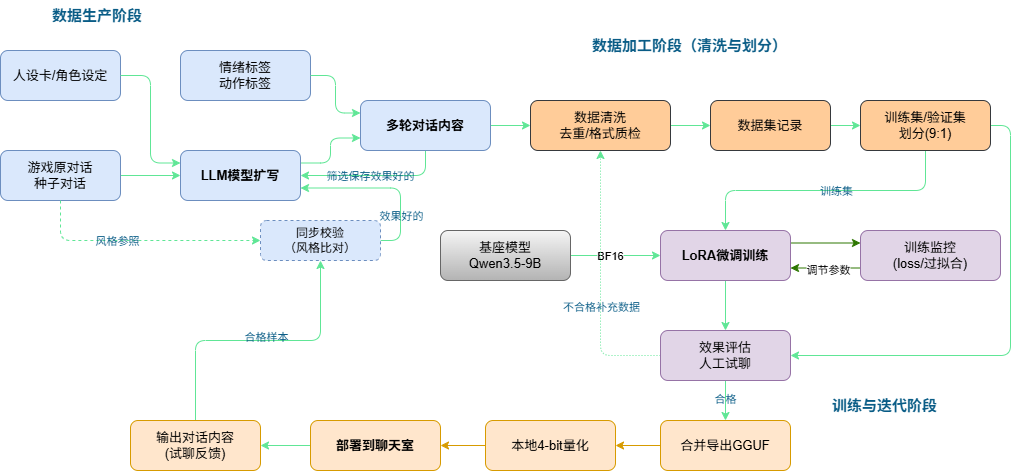

The diagram above was exported from draw.io. Its source (the exported page's mxGraphModel, read from the mxfile embedded in the PNG):
<mxGraphModel dx="2020" dy="733" grid="1" gridSize="10" guides="1" tooltips="1" connect="1" arrows="1" fold="1" page="1" pageScale="1" pageWidth="827" pageHeight="1169" math="0" shadow="0">
  <root>
    <mxCell id="0" />
    <mxCell id="1" parent="0" />
    <mxCell id="0kKdXWWRMCJP266Ebh7Z-89" parent="1" style="text;html=1;whiteSpace=wrap;strokeColor=none;fillColor=none;align=left;verticalAlign=middle;fontSize=15;fontStyle=1;fontColor=#095C86;rounded=1;labelBackgroundColor=none;" value="数据生产阶段" vertex="1">
      <mxGeometry height="30" width="130" x="-40" y="140" as="geometry" />
    </mxCell>
    <mxCell id="0kKdXWWRMCJP266Ebh7Z-90" parent="1" style="text;html=1;whiteSpace=wrap;strokeColor=none;fillColor=none;align=left;verticalAlign=middle;fontSize=15;fontStyle=1;fontColor=light-dark(#095C86,#BADB97);rounded=1;labelBackgroundColor=none;" value="数据加工阶段（清洗与划分）" vertex="1">
      <mxGeometry height="30" width="240" x="500" y="170" as="geometry" />
    </mxCell>
    <mxCell id="0kKdXWWRMCJP266Ebh7Z-91" parent="1" style="text;html=1;whiteSpace=wrap;strokeColor=none;fillColor=none;align=left;verticalAlign=middle;fontSize=15;fontStyle=1;fontColor=#095C86;rounded=1;labelBackgroundColor=none;" value="训练与迭代阶段" vertex="1">
      <mxGeometry height="30" width="150" x="740" y="530" as="geometry" />
    </mxCell>
    <mxCell id="0kKdXWWRMCJP266Ebh7Z-92" parent="1" style="rounded=1;whiteSpace=wrap;html=1;fontSize=13;fillColor=#dae8fc;strokeColor=#6c8ebf;labelBackgroundColor=none;" value="人设卡/角色设定" vertex="1">
      <mxGeometry height="50" width="120" x="-90" y="190" as="geometry" />
    </mxCell>
    <mxCell id="0kKdXWWRMCJP266Ebh7Z-93" edge="1" parent="1" source="0kKdXWWRMCJP266Ebh7Z-94" style="edgeStyle=orthogonalEdgeStyle;rounded=1;orthogonalLoop=1;jettySize=auto;html=1;exitX=1;exitY=0.5;exitDx=0;exitDy=0;entryX=0;entryY=0.5;entryDx=0;entryDy=0;labelBackgroundColor=none;strokeColor=#60E696;fontColor=default;defaultLabelBackgroundColor=gap;" target="0kKdXWWRMCJP266Ebh7Z-97">
      <mxGeometry relative="1" as="geometry" />
    </mxCell>
    <mxCell id="0kKdXWWRMCJP266Ebh7Z-94" parent="1" style="rounded=1;whiteSpace=wrap;html=1;fontSize=13;fillColor=#dae8fc;strokeColor=#6c8ebf;labelBackgroundColor=none;" value="游戏原对话&lt;div&gt;种子对话&lt;/div&gt;" vertex="1">
      <mxGeometry height="50" width="120" x="-90" y="290" as="geometry" />
    </mxCell>
    <mxCell id="0kKdXWWRMCJP266Ebh7Z-95" parent="1" style="rounded=1;whiteSpace=wrap;html=1;fontSize=13;fillColor=#dae8fc;strokeColor=#6c8ebf;labelBackgroundColor=none;" value="情绪标签&lt;div&gt;动作标签&lt;/div&gt;" vertex="1">
      <mxGeometry height="50" width="130" x="90" y="190" as="geometry" />
    </mxCell>
    <mxCell id="0kKdXWWRMCJP266Ebh7Z-96" edge="1" parent="1" source="0kKdXWWRMCJP266Ebh7Z-97" style="edgeStyle=orthogonalEdgeStyle;rounded=1;orthogonalLoop=1;jettySize=auto;html=1;exitX=1;exitY=0.25;exitDx=0;exitDy=0;entryX=0;entryY=0.75;entryDx=0;entryDy=0;labelBackgroundColor=none;strokeColor=#60E696;fontColor=default;defaultLabelBackgroundColor=gap;" target="0kKdXWWRMCJP266Ebh7Z-101">
      <mxGeometry relative="1" as="geometry" />
    </mxCell>
    <mxCell id="0kKdXWWRMCJP266Ebh7Z-97" parent="1" style="rounded=1;whiteSpace=wrap;html=1;fontSize=13;fontStyle=1;fillColor=#dae8fc;strokeColor=#6c8ebf;labelBackgroundColor=none;" value="LLM模型扩写" vertex="1">
      <mxGeometry height="50" width="120" x="90" y="290" as="geometry" />
    </mxCell>
    <mxCell id="0kKdXWWRMCJP266Ebh7Z-98" edge="1" parent="1" source="0kKdXWWRMCJP266Ebh7Z-101" style="edgeStyle=orthogonalEdgeStyle;rounded=1;orthogonalLoop=1;jettySize=auto;html=1;exitX=0.5;exitY=1;exitDx=0;exitDy=0;entryX=1;entryY=0.5;entryDx=0;entryDy=0;labelBackgroundColor=none;strokeColor=#60E696;fontColor=default;defaultLabelBackgroundColor=gap;" target="0kKdXWWRMCJP266Ebh7Z-97">
      <mxGeometry relative="1" as="geometry" />
    </mxCell>
    <mxCell id="0kKdXWWRMCJP266Ebh7Z-99" connectable="0" parent="0kKdXWWRMCJP266Ebh7Z-98" style="edgeLabel;html=1;align=center;verticalAlign=middle;resizable=0;points=[];rounded=1;labelBackgroundColor=none;fontColor=#095C86;defaultLabelBackgroundColor=gap;" value="筛选保存效果好的" vertex="1">
      <mxGeometry relative="1" x="0.08" as="geometry">
        <mxPoint as="offset" />
      </mxGeometry>
    </mxCell>
    <mxCell id="0kKdXWWRMCJP266Ebh7Z-100" edge="1" parent="1" source="0kKdXWWRMCJP266Ebh7Z-101" style="edgeStyle=orthogonalEdgeStyle;rounded=1;orthogonalLoop=1;jettySize=auto;html=1;labelBackgroundColor=none;strokeColor=#60E696;fontColor=default;defaultLabelBackgroundColor=gap;" target="0kKdXWWRMCJP266Ebh7Z-110" value="">
      <mxGeometry relative="1" as="geometry" />
    </mxCell>
    <mxCell id="0kKdXWWRMCJP266Ebh7Z-101" parent="1" style="rounded=1;whiteSpace=wrap;html=1;fontSize=13;fontStyle=1;fillColor=#dae8fc;strokeColor=#6c8ebf;labelBackgroundColor=none;" value="多轮对话内容" vertex="1">
      <mxGeometry height="50" width="130" x="270" y="240" as="geometry" />
    </mxCell>
    <mxCell id="0kKdXWWRMCJP266Ebh7Z-102" edge="1" parent="1" source="0kKdXWWRMCJP266Ebh7Z-104" style="edgeStyle=orthogonalEdgeStyle;rounded=1;orthogonalLoop=1;jettySize=auto;html=1;exitX=1;exitY=0.5;exitDx=0;exitDy=0;entryX=1;entryY=0.75;entryDx=0;entryDy=0;labelBackgroundColor=none;strokeColor=#60E696;fontColor=default;defaultLabelBackgroundColor=gap;" target="0kKdXWWRMCJP266Ebh7Z-97">
      <mxGeometry relative="1" as="geometry" />
    </mxCell>
    <mxCell id="0kKdXWWRMCJP266Ebh7Z-103" connectable="0" parent="0kKdXWWRMCJP266Ebh7Z-102" style="edgeLabel;html=1;align=center;verticalAlign=middle;resizable=0;points=[];rounded=1;labelBackgroundColor=none;fontColor=#095C86;defaultLabelBackgroundColor=gap;" value="效果好的" vertex="1">
      <mxGeometry relative="1" x="-0.4783" as="geometry">
        <mxPoint as="offset" />
      </mxGeometry>
    </mxCell>
    <mxCell id="0kKdXWWRMCJP266Ebh7Z-104" parent="1" style="rounded=1;whiteSpace=wrap;html=1;fontSize=12;fillColor=#dae8fc;strokeColor=#6c8ebf;dashed=1;labelBackgroundColor=none;" value="同步校验&lt;div&gt;（风格比对）&lt;/div&gt;" vertex="1">
      <mxGeometry height="40" width="120" x="170" y="360" as="geometry" />
    </mxCell>
    <mxCell id="0kKdXWWRMCJP266Ebh7Z-105" edge="1" parent="1" source="0kKdXWWRMCJP266Ebh7Z-92" style="edgeStyle=orthogonalEdgeStyle;rounded=1;orthogonalLoop=1;jettySize=auto;html=1;exitX=1;exitY=0.5;exitDx=0;exitDy=0;entryX=0;entryY=0.25;entryDx=0;entryDy=0;labelBackgroundColor=none;strokeColor=#60E696;fontColor=default;defaultLabelBackgroundColor=gap;" target="0kKdXWWRMCJP266Ebh7Z-97">
      <mxGeometry relative="1" as="geometry" />
    </mxCell>
    <mxCell id="0kKdXWWRMCJP266Ebh7Z-106" edge="1" parent="1" source="0kKdXWWRMCJP266Ebh7Z-95" style="edgeStyle=orthogonalEdgeStyle;rounded=1;orthogonalLoop=1;jettySize=auto;html=1;exitX=1;exitY=0.5;exitDx=0;exitDy=0;entryX=0;entryY=0.25;entryDx=0;entryDy=0;labelBackgroundColor=none;strokeColor=#60E696;fontColor=default;defaultLabelBackgroundColor=gap;" target="0kKdXWWRMCJP266Ebh7Z-101">
      <mxGeometry relative="1" as="geometry" />
    </mxCell>
    <mxCell id="0kKdXWWRMCJP266Ebh7Z-107" edge="1" parent="1" source="0kKdXWWRMCJP266Ebh7Z-94" style="edgeStyle=orthogonalEdgeStyle;rounded=1;orthogonalLoop=1;jettySize=auto;html=1;dashed=1;strokeColor=#60E696;exitX=0.5;exitY=1;exitDx=0;exitDy=0;entryX=0;entryY=0.5;entryDx=0;entryDy=0;labelBackgroundColor=none;fontColor=default;defaultLabelBackgroundColor=gap;" target="0kKdXWWRMCJP266Ebh7Z-104">
      <mxGeometry relative="1" as="geometry" />
    </mxCell>
    <mxCell id="0kKdXWWRMCJP266Ebh7Z-108" connectable="0" parent="0kKdXWWRMCJP266Ebh7Z-107" style="edgeLabel;html=1;align=center;verticalAlign=middle;resizable=0;points=[];fontSize=11;fontColor=light-dark(#095C86,#DB9DA0);rounded=1;labelBackgroundColor=none;defaultLabelBackgroundColor=gap;" value="风格参照" vertex="1">
      <mxGeometry relative="1" x="-0.2" as="geometry">
        <mxPoint as="offset" />
      </mxGeometry>
    </mxCell>
    <mxCell id="0kKdXWWRMCJP266Ebh7Z-109" edge="1" parent="1" source="0kKdXWWRMCJP266Ebh7Z-110" style="edgeStyle=orthogonalEdgeStyle;rounded=1;orthogonalLoop=1;jettySize=auto;html=1;exitX=1;exitY=0.5;exitDx=0;exitDy=0;entryX=0;entryY=0.5;entryDx=0;entryDy=0;labelBackgroundColor=none;strokeColor=#60E696;fontColor=default;defaultLabelBackgroundColor=gap;" target="0kKdXWWRMCJP266Ebh7Z-112">
      <mxGeometry relative="1" as="geometry" />
    </mxCell>
    <mxCell id="0kKdXWWRMCJP266Ebh7Z-110" parent="1" style="rounded=1;whiteSpace=wrap;html=1;fontSize=13;fillColor=#ffcc99;strokeColor=#36393d;labelBackgroundColor=none;" value="数据清洗&lt;div&gt;去重/格式质检&lt;/div&gt;" vertex="1">
      <mxGeometry height="50" width="140" x="440" y="240" as="geometry" />
    </mxCell>
    <mxCell id="0kKdXWWRMCJP266Ebh7Z-111" edge="1" parent="1" source="0kKdXWWRMCJP266Ebh7Z-112" style="edgeStyle=orthogonalEdgeStyle;rounded=1;orthogonalLoop=1;jettySize=auto;html=1;exitX=1;exitY=0.5;exitDx=0;exitDy=0;entryX=0;entryY=0.5;entryDx=0;entryDy=0;labelBackgroundColor=none;strokeColor=#60E696;fontColor=default;defaultLabelBackgroundColor=gap;" target="0kKdXWWRMCJP266Ebh7Z-116">
      <mxGeometry relative="1" as="geometry" />
    </mxCell>
    <mxCell id="0kKdXWWRMCJP266Ebh7Z-112" parent="1" style="rounded=1;whiteSpace=wrap;html=1;fontSize=13;fillColor=#ffcc99;strokeColor=#36393d;labelBackgroundColor=none;" value="数据集记录" vertex="1">
      <mxGeometry height="50" width="120" x="620" y="240" as="geometry" />
    </mxCell>
    <mxCell id="0kKdXWWRMCJP266Ebh7Z-113" edge="1" parent="1" source="0kKdXWWRMCJP266Ebh7Z-116" style="edgeStyle=orthogonalEdgeStyle;rounded=1;orthogonalLoop=1;jettySize=auto;html=1;exitX=0.5;exitY=1;exitDx=0;exitDy=0;entryX=0.5;entryY=0;entryDx=0;entryDy=0;labelBackgroundColor=none;strokeColor=#60E696;fontColor=default;defaultLabelBackgroundColor=gap;" target="0kKdXWWRMCJP266Ebh7Z-122">
      <mxGeometry relative="1" as="geometry" />
    </mxCell>
    <mxCell id="0kKdXWWRMCJP266Ebh7Z-114" connectable="0" parent="0kKdXWWRMCJP266Ebh7Z-113" style="edgeLabel;html=1;align=center;verticalAlign=middle;resizable=0;points=[];fontColor=light-dark(#095C86,#7ADB2A);rounded=1;labelBackgroundColor=none;defaultLabelBackgroundColor=gap;" value="训练集" vertex="1">
      <mxGeometry relative="1" x="-0.0738" as="geometry">
        <mxPoint as="offset" />
      </mxGeometry>
    </mxCell>
    <mxCell id="0kKdXWWRMCJP266Ebh7Z-115" edge="1" parent="1" source="0kKdXWWRMCJP266Ebh7Z-116" style="edgeStyle=orthogonalEdgeStyle;rounded=1;orthogonalLoop=1;jettySize=auto;html=1;exitX=1;exitY=0.5;exitDx=0;exitDy=0;entryX=1;entryY=0.5;entryDx=0;entryDy=0;labelBackgroundColor=none;strokeColor=#60E696;fontColor=default;defaultLabelBackgroundColor=gap;" target="0kKdXWWRMCJP266Ebh7Z-130">
      <mxGeometry relative="1" as="geometry" />
    </mxCell>
    <mxCell id="0kKdXWWRMCJP266Ebh7Z-116" parent="1" style="rounded=1;whiteSpace=wrap;html=1;fontSize=13;fillColor=#ffcc99;strokeColor=#36393d;labelBackgroundColor=none;" value="训练集/验证集&lt;div&gt;划分(9:1)&lt;/div&gt;" vertex="1">
      <mxGeometry height="50" width="130" x="770" y="240" as="geometry" />
    </mxCell>
    <mxCell id="0kKdXWWRMCJP266Ebh7Z-117" edge="1" parent="1" source="0kKdXWWRMCJP266Ebh7Z-119" style="edgeStyle=orthogonalEdgeStyle;rounded=1;orthogonalLoop=1;jettySize=auto;html=1;exitX=1;exitY=0.5;exitDx=0;exitDy=0;entryX=0;entryY=0.5;entryDx=0;entryDy=0;labelBackgroundColor=none;strokeColor=#60E696;fontColor=default;defaultLabelBackgroundColor=gap;" target="0kKdXWWRMCJP266Ebh7Z-122">
      <mxGeometry relative="1" as="geometry" />
    </mxCell>
    <mxCell id="0kKdXWWRMCJP266Ebh7Z-118" connectable="0" parent="0kKdXWWRMCJP266Ebh7Z-117" style="edgeLabel;html=1;align=center;verticalAlign=middle;resizable=0;points=[];defaultLabelBackgroundColor=gap;" value="BF16" vertex="1">
      <mxGeometry relative="1" x="-0.1333" as="geometry">
        <mxPoint as="offset" />
      </mxGeometry>
    </mxCell>
    <mxCell id="0kKdXWWRMCJP266Ebh7Z-119" parent="1" style="rounded=1;whiteSpace=wrap;html=1;fontSize=13;labelBackgroundColor=none;fillColor=#f5f5f5;strokeColor=#666666;gradientColor=#b3b3b3;" value="基座模型&lt;div&gt;Qwen3.5-9B&lt;/div&gt;" vertex="1">
      <mxGeometry height="50" width="130" x="350" y="370" as="geometry" />
    </mxCell>
    <mxCell id="0kKdXWWRMCJP266Ebh7Z-120" edge="1" parent="1" source="0kKdXWWRMCJP266Ebh7Z-122" style="edgeStyle=orthogonalEdgeStyle;rounded=1;orthogonalLoop=1;jettySize=auto;html=1;exitX=0.5;exitY=1;exitDx=0;exitDy=0;entryX=0.5;entryY=0;entryDx=0;entryDy=0;labelBackgroundColor=none;strokeColor=#60E696;fontColor=default;defaultLabelBackgroundColor=gap;" target="0kKdXWWRMCJP266Ebh7Z-130">
      <mxGeometry relative="1" as="geometry" />
    </mxCell>
    <mxCell id="0kKdXWWRMCJP266Ebh7Z-121" edge="1" parent="1" source="0kKdXWWRMCJP266Ebh7Z-122" style="edgeStyle=orthogonalEdgeStyle;rounded=0;orthogonalLoop=1;jettySize=auto;html=1;exitX=1;exitY=0.25;exitDx=0;exitDy=0;entryX=0;entryY=0.25;entryDx=0;entryDy=0;fillColor=#60a917;strokeColor=#2D7600;defaultLabelBackgroundColor=gap;" target="0kKdXWWRMCJP266Ebh7Z-125">
      <mxGeometry relative="1" as="geometry" />
    </mxCell>
    <mxCell id="0kKdXWWRMCJP266Ebh7Z-122" parent="1" style="rounded=1;whiteSpace=wrap;html=1;fontSize=13;fontStyle=1;fillColor=#e1d5e7;strokeColor=#9673a6;labelBackgroundColor=none;" value="LoRA微调训练" vertex="1">
      <mxGeometry height="50" width="130" x="570" y="370" as="geometry" />
    </mxCell>
    <mxCell id="0kKdXWWRMCJP266Ebh7Z-123" edge="1" parent="1" source="0kKdXWWRMCJP266Ebh7Z-125" style="edgeStyle=orthogonalEdgeStyle;rounded=0;orthogonalLoop=1;jettySize=auto;html=1;exitX=0;exitY=0.75;exitDx=0;exitDy=0;entryX=1;entryY=0.75;entryDx=0;entryDy=0;fillColor=#60a917;strokeColor=#2D7600;defaultLabelBackgroundColor=gap;" target="0kKdXWWRMCJP266Ebh7Z-122">
      <mxGeometry relative="1" as="geometry" />
    </mxCell>
    <mxCell id="0kKdXWWRMCJP266Ebh7Z-124" connectable="0" parent="0kKdXWWRMCJP266Ebh7Z-123" style="edgeLabel;html=1;align=center;verticalAlign=middle;resizable=0;points=[];defaultLabelBackgroundColor=gap;" value="调节参数" vertex="1">
      <mxGeometry relative="1" x="-0.0667" y="2" as="geometry">
        <mxPoint as="offset" />
      </mxGeometry>
    </mxCell>
    <mxCell id="0kKdXWWRMCJP266Ebh7Z-125" parent="1" style="rounded=1;whiteSpace=wrap;html=1;fontSize=13;fillColor=#e1d5e7;strokeColor=#9673a6;labelBackgroundColor=none;" value="训练监控&lt;div&gt;(loss/过拟合)&lt;/div&gt;" vertex="1">
      <mxGeometry height="50" width="140" x="770" y="370" as="geometry" />
    </mxCell>
    <mxCell id="0kKdXWWRMCJP266Ebh7Z-126" edge="1" parent="1" source="0kKdXWWRMCJP266Ebh7Z-130" style="edgeStyle=orthogonalEdgeStyle;rounded=1;orthogonalLoop=1;jettySize=auto;html=1;exitX=0;exitY=0.5;exitDx=0;exitDy=0;entryX=0.5;entryY=1;entryDx=0;entryDy=0;dashed=1;dashPattern=1 2;labelBackgroundColor=none;strokeColor=#60E696;fontColor=default;defaultLabelBackgroundColor=gap;" target="0kKdXWWRMCJP266Ebh7Z-110">
      <mxGeometry relative="1" as="geometry" />
    </mxCell>
    <mxCell id="0kKdXWWRMCJP266Ebh7Z-127" connectable="0" parent="0kKdXWWRMCJP266Ebh7Z-126" style="edgeLabel;html=1;align=center;verticalAlign=middle;resizable=0;points=[];rounded=1;labelBackgroundColor=none;fontColor=#095C86;defaultLabelBackgroundColor=gap;" value="不合格补充数据" vertex="1">
      <mxGeometry relative="1" x="-0.1774" as="geometry">
        <mxPoint as="offset" />
      </mxGeometry>
    </mxCell>
    <mxCell id="0kKdXWWRMCJP266Ebh7Z-128" edge="1" parent="1" source="0kKdXWWRMCJP266Ebh7Z-130" style="edgeStyle=orthogonalEdgeStyle;rounded=1;orthogonalLoop=1;jettySize=auto;html=1;exitX=0.5;exitY=1;exitDx=0;exitDy=0;entryX=0.5;entryY=0;entryDx=0;entryDy=0;labelBackgroundColor=none;strokeColor=#60E696;fontColor=default;defaultLabelBackgroundColor=gap;" target="0kKdXWWRMCJP266Ebh7Z-132">
      <mxGeometry relative="1" as="geometry" />
    </mxCell>
    <mxCell id="0kKdXWWRMCJP266Ebh7Z-129" connectable="0" parent="0kKdXWWRMCJP266Ebh7Z-128" style="edgeLabel;html=1;align=center;verticalAlign=middle;resizable=0;points=[];fontColor=light-dark(#095C86,#5DDB2D);rounded=1;labelBackgroundColor=none;defaultLabelBackgroundColor=gap;" value="合格" vertex="1">
      <mxGeometry relative="1" x="-0.1" y="-1" as="geometry">
        <mxPoint as="offset" />
      </mxGeometry>
    </mxCell>
    <mxCell id="0kKdXWWRMCJP266Ebh7Z-130" parent="1" style="rounded=1;whiteSpace=wrap;html=1;fontSize=13;fillColor=#e1d5e7;strokeColor=#9673a6;labelBackgroundColor=none;" value="效果评估&lt;div&gt;人工试聊&lt;/div&gt;" vertex="1">
      <mxGeometry height="50" width="130" x="570" y="470" as="geometry" />
    </mxCell>
    <mxCell id="0kKdXWWRMCJP266Ebh7Z-131" edge="1" parent="1" source="0kKdXWWRMCJP266Ebh7Z-132" style="edgeStyle=orthogonalEdgeStyle;rounded=0;orthogonalLoop=1;jettySize=auto;html=1;exitX=0;exitY=0.5;exitDx=0;exitDy=0;entryX=1;entryY=0.5;entryDx=0;entryDy=0;fillColor=#ffe6cc;strokeColor=#d79b00;defaultLabelBackgroundColor=gap;" target="0kKdXWWRMCJP266Ebh7Z-139">
      <mxGeometry relative="1" as="geometry" />
    </mxCell>
    <mxCell id="0kKdXWWRMCJP266Ebh7Z-132" parent="1" style="rounded=1;whiteSpace=wrap;html=1;fontSize=13;fillColor=#ffe6cc;strokeColor=#d79b00;labelBackgroundColor=none;" value="合并导出GGUF" vertex="1">
      <mxGeometry height="50" width="130" x="570" y="560" as="geometry" />
    </mxCell>
    <mxCell id="0kKdXWWRMCJP266Ebh7Z-133" edge="1" parent="1" source="0kKdXWWRMCJP266Ebh7Z-134" style="edgeStyle=orthogonalEdgeStyle;rounded=1;orthogonalLoop=1;jettySize=auto;html=1;exitX=0;exitY=0.5;exitDx=0;exitDy=0;entryX=1;entryY=0.5;entryDx=0;entryDy=0;labelBackgroundColor=none;strokeColor=#60E696;fontColor=default;defaultLabelBackgroundColor=gap;" target="0kKdXWWRMCJP266Ebh7Z-137">
      <mxGeometry relative="1" as="geometry" />
    </mxCell>
    <mxCell id="0kKdXWWRMCJP266Ebh7Z-134" parent="1" style="rounded=1;whiteSpace=wrap;html=1;fontSize=13;fontStyle=1;fillColor=#ffe6cc;strokeColor=#d79b00;labelBackgroundColor=none;" value="部署到聊天室" vertex="1">
      <mxGeometry height="50" width="130" x="220" y="560" as="geometry" />
    </mxCell>
    <mxCell id="0kKdXWWRMCJP266Ebh7Z-135" edge="1" parent="1" source="0kKdXWWRMCJP266Ebh7Z-137" style="edgeStyle=orthogonalEdgeStyle;rounded=1;orthogonalLoop=1;jettySize=auto;html=1;exitX=0.5;exitY=0;exitDx=0;exitDy=0;entryX=0.5;entryY=1;entryDx=0;entryDy=0;labelBackgroundColor=none;strokeColor=#60E696;fontColor=default;defaultLabelBackgroundColor=gap;" target="0kKdXWWRMCJP266Ebh7Z-104">
      <mxGeometry relative="1" as="geometry" />
    </mxCell>
    <mxCell id="0kKdXWWRMCJP266Ebh7Z-136" connectable="0" parent="0kKdXWWRMCJP266Ebh7Z-135" style="edgeLabel;html=1;align=center;verticalAlign=middle;resizable=0;points=[];rounded=1;labelBackgroundColor=none;fontColor=#095C86;defaultLabelBackgroundColor=gap;" value="合格样本" vertex="1">
      <mxGeometry relative="1" x="0.05" y="4" as="geometry">
        <mxPoint as="offset" />
      </mxGeometry>
    </mxCell>
    <mxCell id="0kKdXWWRMCJP266Ebh7Z-137" parent="1" style="rounded=1;whiteSpace=wrap;html=1;fontSize=13;fillColor=#ffe6cc;strokeColor=#d79b00;labelBackgroundColor=none;" value="输出对话内容&lt;div&gt;(试聊反馈)&lt;/div&gt;" vertex="1">
      <mxGeometry height="50" width="130" x="40" y="560" as="geometry" />
    </mxCell>
    <mxCell id="0kKdXWWRMCJP266Ebh7Z-138" edge="1" parent="1" source="0kKdXWWRMCJP266Ebh7Z-139" style="edgeStyle=orthogonalEdgeStyle;rounded=0;orthogonalLoop=1;jettySize=auto;html=1;exitX=0;exitY=0.5;exitDx=0;exitDy=0;entryX=1;entryY=0.5;entryDx=0;entryDy=0;fillColor=#ffe6cc;strokeColor=#d79b00;defaultLabelBackgroundColor=gap;" target="0kKdXWWRMCJP266Ebh7Z-134">
      <mxGeometry relative="1" as="geometry" />
    </mxCell>
    <mxCell id="0kKdXWWRMCJP266Ebh7Z-139" parent="1" style="rounded=1;whiteSpace=wrap;html=1;fillColor=#ffe6cc;strokeColor=#d79b00;" value="&lt;span style=&quot;font-size: 13px;&quot;&gt;本地4-bit量化&lt;/span&gt;" vertex="1">
      <mxGeometry height="50" width="130" x="395" y="560" as="geometry" />
    </mxCell>
  </root>
</mxGraphModel>